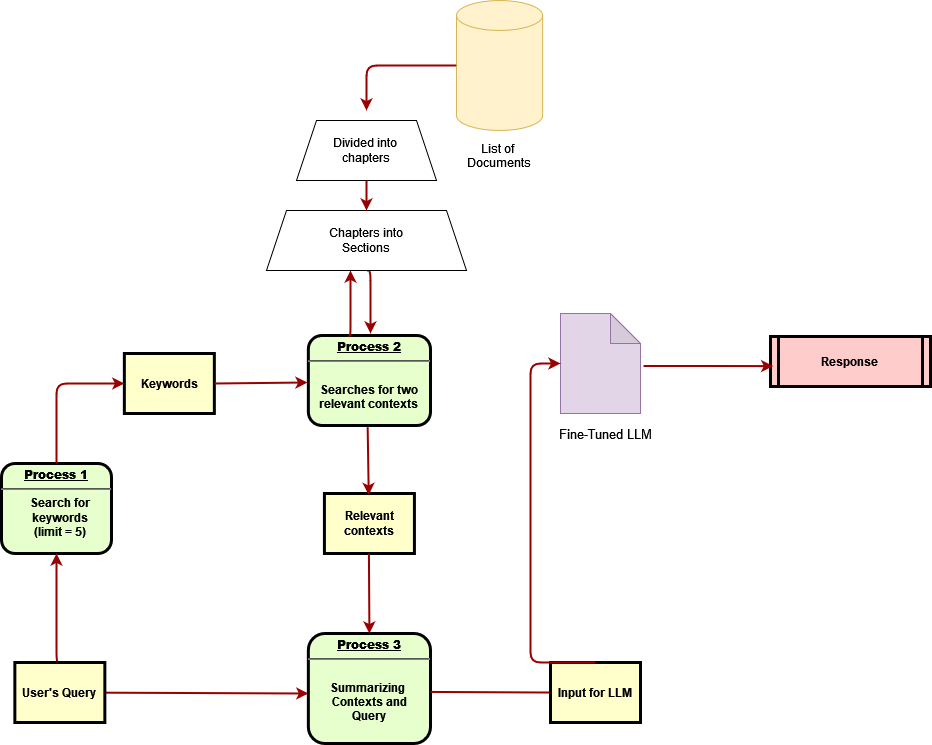

The diagram above was exported from draw.io. Its source (the exported page's mxGraphModel, read from the mxfile embedded in the PNG):
<mxGraphModel dx="1444" dy="702" grid="1" gridSize="10" guides="1" tooltips="1" connect="1" arrows="1" fold="1" page="1" pageScale="1" pageWidth="826" pageHeight="1169" background="none" math="0" shadow="0">
  <root>
    <mxCell id="0" />
    <mxCell id="1" parent="0" />
    <mxCell id="2" value="&lt;p style=&quot;margin: 0px; margin-top: 4px; text-align: center; text-decoration: underline;&quot;&gt;&lt;strong&gt;Process 1&lt;br&gt;&lt;/strong&gt;&lt;/p&gt;&lt;hr&gt;&lt;p style=&quot;margin: 0px; margin-left: 8px;&quot;&gt;Search for &lt;br&gt;&lt;/p&gt;&lt;p style=&quot;margin: 0px; margin-left: 8px;&quot;&gt;keywords&lt;/p&gt;&lt;p style=&quot;margin: 0px; margin-left: 8px;&quot;&gt;(limit = 5)&lt;br&gt;&lt;/p&gt;" style="verticalAlign=middle;align=center;overflow=fill;fontSize=12;fontFamily=Helvetica;html=1;rounded=1;fontStyle=1;strokeWidth=3;fillColor=#E6FFCC" parent="1" vertex="1">
      <mxGeometry x="131" y="800" width="110" height="90" as="geometry" />
    </mxCell>
    <mxCell id="5" value="Response" style="shape=process;whiteSpace=wrap;align=center;verticalAlign=middle;size=0.0475;fontStyle=1;strokeWidth=3;fillColor=#FFCCCC" parent="1" vertex="1">
      <mxGeometry x="900" y="673" width="160" height="50" as="geometry" />
    </mxCell>
    <mxCell id="13" value="Keywords" style="whiteSpace=wrap;align=center;verticalAlign=middle;fontStyle=1;strokeWidth=3;fillColor=#FFFFCC" parent="1" vertex="1">
      <mxGeometry x="253.85000000000005" y="690" width="90" height="60" as="geometry" />
    </mxCell>
    <mxCell id="37" value="" style="edgeStyle=none;noEdgeStyle=1;strokeColor=#990000;strokeWidth=2" parent="1" source="cuwdFi6zZsR9ogwQnC4y-103" edge="1">
      <mxGeometry width="100" height="100" relative="1" as="geometry">
        <mxPoint x="-2.15" y="1030.23" as="sourcePoint" />
        <mxPoint x="437.85" y="1030" as="targetPoint" />
      </mxGeometry>
    </mxCell>
    <mxCell id="cuwdFi6zZsR9ogwQnC4y-105" value="" style="edgeStyle=elbowEdgeStyle;elbow=horizontal;strokeColor=#990000;strokeWidth=2;entryX=0.5;entryY=1;entryDx=0;entryDy=0;exitX=0.5;exitY=0;exitDx=0;exitDy=0;" edge="1" parent="1" source="cuwdFi6zZsR9ogwQnC4y-103" target="2">
      <mxGeometry width="100" height="100" relative="1" as="geometry">
        <mxPoint x="200" y="1000" as="sourcePoint" />
        <mxPoint x="190" y="900" as="targetPoint" />
        <Array as="points">
          <mxPoint x="186" y="950" />
        </Array>
      </mxGeometry>
    </mxCell>
    <mxCell id="cuwdFi6zZsR9ogwQnC4y-106" value="&lt;p style=&quot;margin: 0px; margin-top: 4px; text-align: center; text-decoration: underline;&quot;&gt;&lt;strong&gt;Process 2&lt;br&gt;&lt;/strong&gt;&lt;/p&gt;&lt;hr&gt;&lt;p style=&quot;margin: 0px; margin-left: 8px;&quot;&gt;&lt;br&gt;&lt;/p&gt;&lt;div&gt;Searches for two&lt;/div&gt;&lt;div&gt;relevant contexts&lt;br&gt;&lt;/div&gt;" style="verticalAlign=middle;align=center;overflow=fill;fontSize=12;fontFamily=Helvetica;html=1;rounded=1;fontStyle=1;strokeWidth=3;fillColor=#E6FFCC" vertex="1" parent="1">
      <mxGeometry x="437.85" y="672" width="122.15" height="90" as="geometry" />
    </mxCell>
    <mxCell id="cuwdFi6zZsR9ogwQnC4y-107" value="" style="edgeStyle=elbowEdgeStyle;elbow=horizontal;strokeColor=#990000;strokeWidth=2;entryX=0;entryY=0.5;entryDx=0;entryDy=0;exitX=0.5;exitY=0;exitDx=0;exitDy=0;" edge="1" parent="1" source="2">
      <mxGeometry width="100" height="100" relative="1" as="geometry">
        <mxPoint x="172.85" y="875" as="sourcePoint" />
        <mxPoint x="253.85" y="720" as="targetPoint" />
        <Array as="points">
          <mxPoint x="186" y="760" />
        </Array>
      </mxGeometry>
    </mxCell>
    <mxCell id="cuwdFi6zZsR9ogwQnC4y-108" value="" style="edgeStyle=none;noEdgeStyle=1;strokeColor=#990000;strokeWidth=2;exitX=1;exitY=0.5;exitDx=0;exitDy=0;" edge="1" parent="1" source="13">
      <mxGeometry width="100" height="100" relative="1" as="geometry">
        <mxPoint x="350.85000000000014" y="720" as="sourcePoint" />
        <mxPoint x="437" y="719" as="targetPoint" />
      </mxGeometry>
    </mxCell>
    <mxCell id="cuwdFi6zZsR9ogwQnC4y-113" value="" style="edgeStyle=elbowEdgeStyle;elbow=horizontal;strokeColor=#990000;strokeWidth=2;fontStyle=1;exitX=0.329;exitY=0.007;exitDx=0;exitDy=0;exitPerimeter=0;" edge="1" parent="1" source="cuwdFi6zZsR9ogwQnC4y-106">
      <mxGeometry width="100" height="100" relative="1" as="geometry">
        <mxPoint x="483.77840000000003" y="658.7299999999998" as="sourcePoint" />
        <mxPoint x="480" y="607" as="targetPoint" />
        <Array as="points">
          <mxPoint x="480" y="617" />
          <mxPoint x="480" y="587" />
        </Array>
      </mxGeometry>
    </mxCell>
    <mxCell id="cuwdFi6zZsR9ogwQnC4y-117" value="" style="edgeStyle=elbowEdgeStyle;elbow=horizontal;strokeColor=#990000;strokeWidth=2;fontStyle=1;exitX=0.5;exitY=1;exitDx=0;exitDy=0;" edge="1" parent="1" source="cuwdFi6zZsR9ogwQnC4y-114">
      <mxGeometry width="100" height="100" relative="1" as="geometry">
        <mxPoint x="510" y="540" as="sourcePoint" />
        <mxPoint x="500" y="670" as="targetPoint" />
        <Array as="points">
          <mxPoint x="500" y="605.79" />
        </Array>
      </mxGeometry>
    </mxCell>
    <mxCell id="cuwdFi6zZsR9ogwQnC4y-119" value="Relevant contexts" style="whiteSpace=wrap;align=center;verticalAlign=middle;fontStyle=1;strokeWidth=3;fillColor=#FFFFCC" vertex="1" parent="1">
      <mxGeometry x="453.92" y="830" width="90" height="60" as="geometry" />
    </mxCell>
    <mxCell id="cuwdFi6zZsR9ogwQnC4y-120" value="" style="edgeStyle=none;noEdgeStyle=1;strokeColor=#990000;strokeWidth=2;exitX=0.461;exitY=0.985;exitDx=0;exitDy=0;entryX=0.459;entryY=0.024;entryDx=0;entryDy=0;entryPerimeter=0;exitPerimeter=0;" edge="1" parent="1">
      <mxGeometry width="100" height="100" relative="1" as="geometry">
        <mxPoint x="497.1611499999999" y="763.6500000000001" as="sourcePoint" />
        <mxPoint x="498.23000000000025" y="831.44" as="targetPoint" />
      </mxGeometry>
    </mxCell>
    <mxCell id="cuwdFi6zZsR9ogwQnC4y-121" value="&lt;p style=&quot;margin: 0px; margin-top: 4px; text-align: center; text-decoration: underline;&quot;&gt;&lt;strong&gt;Process 3&lt;br&gt;&lt;/strong&gt;&lt;/p&gt;&lt;hr&gt;&lt;p style=&quot;margin: 0px; margin-left: 8px;&quot;&gt;&lt;br&gt;&lt;/p&gt;&lt;div&gt;Summarizing&amp;nbsp;&lt;/div&gt;&lt;div&gt;Contexts and&lt;/div&gt;&lt;div&gt;Query&lt;br&gt;&lt;/div&gt;" style="verticalAlign=middle;align=center;overflow=fill;fontSize=12;fontFamily=Helvetica;html=1;rounded=1;fontStyle=1;strokeWidth=3;fillColor=#E6FFCC" vertex="1" parent="1">
      <mxGeometry x="437.85" y="970" width="122.15" height="110" as="geometry" />
    </mxCell>
    <mxCell id="cuwdFi6zZsR9ogwQnC4y-122" value="" style="edgeStyle=none;noEdgeStyle=1;strokeColor=#990000;strokeWidth=2;exitX=0.461;exitY=0.985;exitDx=0;exitDy=0;entryX=0.5;entryY=0;entryDx=0;entryDy=0;exitPerimeter=0;" edge="1" parent="1" target="cuwdFi6zZsR9ogwQnC4y-121">
      <mxGeometry width="100" height="100" relative="1" as="geometry">
        <mxPoint x="498.42" y="890" as="sourcePoint" />
        <mxPoint x="499.42" y="957" as="targetPoint" />
      </mxGeometry>
    </mxCell>
    <mxCell id="cuwdFi6zZsR9ogwQnC4y-103" value="User's Query" style="whiteSpace=wrap;align=center;verticalAlign=middle;fontStyle=1;strokeWidth=3;fillColor=#FFFFCC" vertex="1" parent="1">
      <mxGeometry x="144.35" y="999" width="90" height="60" as="geometry" />
    </mxCell>
    <mxCell id="cuwdFi6zZsR9ogwQnC4y-126" value="" style="edgeStyle=none;noEdgeStyle=1;strokeColor=#990000;strokeWidth=2" edge="1" parent="1">
      <mxGeometry width="100" height="100" relative="1" as="geometry">
        <mxPoint x="560" y="1028.44" as="sourcePoint" />
        <mxPoint x="763.85" y="1029.44" as="targetPoint" />
      </mxGeometry>
    </mxCell>
    <mxCell id="cuwdFi6zZsR9ogwQnC4y-127" value="&#10;Input for LLM&#10;" style="whiteSpace=wrap;align=center;verticalAlign=middle;fontStyle=1;strokeWidth=3;fillColor=#FFFFCC" vertex="1" parent="1">
      <mxGeometry x="680" y="999" width="90" height="60" as="geometry" />
    </mxCell>
    <mxCell id="cuwdFi6zZsR9ogwQnC4y-130" value="" style="shape=note;whiteSpace=wrap;html=1;backgroundOutline=1;darkOpacity=0.05;fillColor=#e1d5e7;strokeColor=#9673a6;" vertex="1" parent="1">
      <mxGeometry x="690" y="650" width="80" height="100" as="geometry" />
    </mxCell>
    <mxCell id="cuwdFi6zZsR9ogwQnC4y-131" value="Fine-Tuned LLM" style="text;spacingTop=-5;align=center;fontSize=13;" vertex="1" parent="1">
      <mxGeometry x="720" y="762" width="30" height="20" as="geometry" />
    </mxCell>
    <mxCell id="cuwdFi6zZsR9ogwQnC4y-134" value="" style="edgeStyle=elbowEdgeStyle;elbow=horizontal;strokeColor=#990000;strokeWidth=2;fontStyle=1;exitX=0.5;exitY=0;exitDx=0;exitDy=0;entryX=0;entryY=0.5;entryDx=0;entryDy=0;entryPerimeter=0;" edge="1" parent="1" source="cuwdFi6zZsR9ogwQnC4y-127" target="cuwdFi6zZsR9ogwQnC4y-130">
      <mxGeometry width="100" height="100" relative="1" as="geometry">
        <mxPoint x="860" y="920" as="sourcePoint" />
        <mxPoint x="700" y="760" as="targetPoint" />
        <Array as="points">
          <mxPoint x="660" y="760" />
        </Array>
      </mxGeometry>
    </mxCell>
    <mxCell id="cuwdFi6zZsR9ogwQnC4y-135" value="" style="group" vertex="1" connectable="0" parent="1">
      <mxGeometry x="396" y="337" width="276.15" height="270" as="geometry" />
    </mxCell>
    <mxCell id="79" value="List of &#10;Documents&#10;" style="text;spacingTop=-5;align=center" parent="cuwdFi6zZsR9ogwQnC4y-135" vertex="1">
      <mxGeometry x="218.07000000000005" y="140" width="30" height="20" as="geometry" />
    </mxCell>
    <mxCell id="cuwdFi6zZsR9ogwQnC4y-109" value="" style="shape=cylinder3;whiteSpace=wrap;html=1;boundedLbl=1;backgroundOutline=1;size=15;fillColor=#fff2cc;strokeColor=#d6b656;" vertex="1" parent="cuwdFi6zZsR9ogwQnC4y-135">
      <mxGeometry x="190" width="86.15" height="130" as="geometry" />
    </mxCell>
    <mxCell id="cuwdFi6zZsR9ogwQnC4y-111" value="" style="edgeStyle=elbowEdgeStyle;elbow=horizontal;strokeColor=#990000;strokeWidth=2;exitX=0;exitY=0.5;exitDx=0;exitDy=0;exitPerimeter=0;" edge="1" parent="cuwdFi6zZsR9ogwQnC4y-135" source="cuwdFi6zZsR9ogwQnC4y-109">
      <mxGeometry width="100" height="100" relative="1" as="geometry">
        <mxPoint x="170" y="60" as="sourcePoint" />
        <mxPoint x="100" y="110" as="targetPoint" />
        <Array as="points">
          <mxPoint x="100" y="80" />
        </Array>
      </mxGeometry>
    </mxCell>
    <mxCell id="cuwdFi6zZsR9ogwQnC4y-112" value="&lt;div&gt;Divided into&amp;nbsp;&lt;/div&gt;&lt;div&gt;chapters&lt;/div&gt;" style="shape=trapezoid;perimeter=trapezoidPerimeter;whiteSpace=wrap;html=1;fixedSize=1;" vertex="1" parent="cuwdFi6zZsR9ogwQnC4y-135">
      <mxGeometry x="30" y="120" width="140" height="60" as="geometry" />
    </mxCell>
    <mxCell id="cuwdFi6zZsR9ogwQnC4y-114" value="&lt;div&gt;Chapters into &lt;br&gt;&lt;/div&gt;&lt;div&gt;Sections&lt;br&gt;&lt;/div&gt;" style="shape=trapezoid;perimeter=trapezoidPerimeter;whiteSpace=wrap;html=1;fixedSize=1;" vertex="1" parent="cuwdFi6zZsR9ogwQnC4y-135">
      <mxGeometry y="210" width="200" height="60" as="geometry" />
    </mxCell>
    <mxCell id="cuwdFi6zZsR9ogwQnC4y-116" value="" style="edgeStyle=none;noEdgeStyle=1;strokeColor=#990000;strokeWidth=2;exitX=0.5;exitY=1;exitDx=0;exitDy=0;entryX=0.5;entryY=0;entryDx=0;entryDy=0;" edge="1" parent="cuwdFi6zZsR9ogwQnC4y-135" source="cuwdFi6zZsR9ogwQnC4y-112" target="cuwdFi6zZsR9ogwQnC4y-114">
      <mxGeometry width="100" height="100" relative="1" as="geometry">
        <mxPoint x="-10" y="303.44999999999993" as="sourcePoint" />
        <mxPoint x="96" y="303.44999999999993" as="targetPoint" />
      </mxGeometry>
    </mxCell>
    <mxCell id="cuwdFi6zZsR9ogwQnC4y-136" value="" style="edgeStyle=elbowEdgeStyle;elbow=horizontal;strokeColor=#990000;strokeWidth=2;fontStyle=1;exitX=1.038;exitY=0.525;exitDx=0;exitDy=0;exitPerimeter=0;entryX=0.017;entryY=0.592;entryDx=0;entryDy=0;entryPerimeter=0;" edge="1" parent="1" source="cuwdFi6zZsR9ogwQnC4y-130" target="5">
      <mxGeometry width="100" height="100" relative="1" as="geometry">
        <mxPoint x="840" y="672" as="sourcePoint" />
        <mxPoint x="844" y="735" as="targetPoint" />
        <Array as="points" />
      </mxGeometry>
    </mxCell>
  </root>
</mxGraphModel>